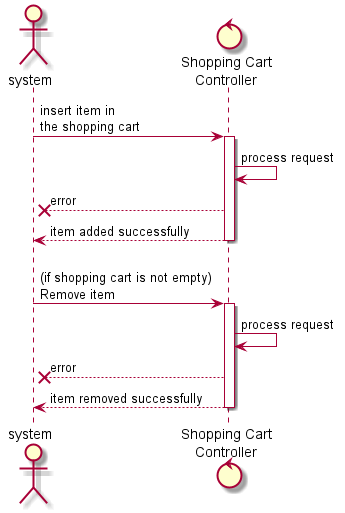

The diagram above was rendered by PlantUML. Its source (embedded in the PNG):
@startuml orderProcessing

actor system
control "Shopping Cart\nController" as shopController

system -> shopController: insert item in\nthe shopping cart

activate shopController
shopController -> shopController : process request
system x-- shopController : error
system <-- shopController : item added successfully
deactivate shopController

system -> shopController : \n(if shopping cart is not empty)\nRemove item

activate shopController
shopController -> shopController : process request
system x-- shopController : error
system <-- shopController : item removed successfully
deactivate shopController

@enduml